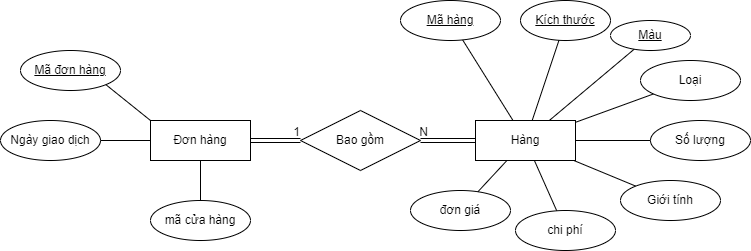

The diagram above was exported from draw.io. Its source (the exported page's mxGraphModel, read from the mxfile embedded in the PNG):
<mxGraphModel dx="1422" dy="666" grid="1" gridSize="10" guides="1" tooltips="1" connect="1" arrows="1" fold="1" page="1" pageScale="1" pageWidth="3300" pageHeight="4681" math="0" shadow="0">
  <root>
    <mxCell id="0" />
    <mxCell id="1" parent="0" />
    <mxCell id="2" value="Đơn hàng" style="whiteSpace=wrap;html=1;align=center;" vertex="1" parent="1">
      <mxGeometry x="640" y="580" width="100" height="40" as="geometry" />
    </mxCell>
    <mxCell id="3" value="Mã đơn hàng" style="ellipse;whiteSpace=wrap;html=1;align=center;fontStyle=4;" vertex="1" parent="1">
      <mxGeometry x="510" y="510" width="100" height="40" as="geometry" />
    </mxCell>
    <mxCell id="4" value="" style="endArrow=none;html=1;rounded=0;exitX=1;exitY=1;exitDx=0;exitDy=0;entryX=0;entryY=0;entryDx=0;entryDy=0;" edge="1" source="3" target="2" parent="1">
      <mxGeometry relative="1" as="geometry">
        <mxPoint x="500" y="630" as="sourcePoint" />
        <mxPoint x="660" y="630" as="targetPoint" />
      </mxGeometry>
    </mxCell>
    <mxCell id="5" value="Ngày giao dịch" style="ellipse;whiteSpace=wrap;html=1;align=center;" vertex="1" parent="1">
      <mxGeometry x="490" y="580" width="100" height="40" as="geometry" />
    </mxCell>
    <mxCell id="6" value="" style="endArrow=none;html=1;rounded=0;entryX=0;entryY=0.5;entryDx=0;entryDy=0;exitX=1;exitY=0.5;exitDx=0;exitDy=0;" edge="1" source="5" target="2" parent="1">
      <mxGeometry relative="1" as="geometry">
        <mxPoint x="610" y="650" as="sourcePoint" />
        <mxPoint x="770" y="650" as="targetPoint" />
      </mxGeometry>
    </mxCell>
    <mxCell id="7" style="edgeStyle=orthogonalEdgeStyle;rounded=0;orthogonalLoop=1;jettySize=auto;html=1;endArrow=none;endFill=0;" edge="1" source="8" target="2" parent="1">
      <mxGeometry relative="1" as="geometry" />
    </mxCell>
    <mxCell id="8" value="mã cửa hàng" style="ellipse;whiteSpace=wrap;html=1;align=center;strokeWidth=1;" vertex="1" parent="1">
      <mxGeometry x="640" y="660" width="100" height="40" as="geometry" />
    </mxCell>
    <mxCell id="9" value="Bao gồm" style="shape=rhombus;perimeter=rhombusPerimeter;whiteSpace=wrap;html=1;align=center;strokeWidth=1;" vertex="1" parent="1">
      <mxGeometry x="790" y="570" width="120" height="60" as="geometry" />
    </mxCell>
    <mxCell id="10" value="" style="shape=link;html=1;rounded=0;sketch=0;endArrow=none;endFill=0;curved=1;exitX=1;exitY=0.5;exitDx=0;exitDy=0;entryX=0;entryY=0.5;entryDx=0;entryDy=0;" edge="1" source="2" target="9" parent="1">
      <mxGeometry relative="1" as="geometry">
        <mxPoint x="760" y="660" as="sourcePoint" />
        <mxPoint x="920" y="660" as="targetPoint" />
      </mxGeometry>
    </mxCell>
    <mxCell id="11" value="1" style="resizable=0;html=1;align=right;verticalAlign=bottom;strokeWidth=1;" connectable="0" vertex="1" parent="10">
      <mxGeometry x="1" relative="1" as="geometry" />
    </mxCell>
    <mxCell id="12" style="rounded=0;orthogonalLoop=1;jettySize=auto;html=1;endArrow=none;endFill=0;" edge="1" source="15" target="28" parent="1">
      <mxGeometry relative="1" as="geometry" />
    </mxCell>
    <mxCell id="13" style="edgeStyle=none;rounded=0;orthogonalLoop=1;jettySize=auto;html=1;endArrow=none;endFill=0;" edge="1" source="15" target="29" parent="1">
      <mxGeometry relative="1" as="geometry" />
    </mxCell>
    <mxCell id="14" style="edgeStyle=none;rounded=0;orthogonalLoop=1;jettySize=auto;html=1;endArrow=none;endFill=0;" edge="1" source="15" target="30" parent="1">
      <mxGeometry relative="1" as="geometry" />
    </mxCell>
    <mxCell id="15" value="Hàng" style="whiteSpace=wrap;html=1;align=center;strokeWidth=1;" vertex="1" parent="1">
      <mxGeometry x="965" y="580" width="100" height="40" as="geometry" />
    </mxCell>
    <mxCell id="16" value="" style="shape=link;html=1;rounded=0;sketch=0;endArrow=none;endFill=0;curved=1;entryX=1;entryY=0.5;entryDx=0;entryDy=0;exitX=0;exitY=0.5;exitDx=0;exitDy=0;" edge="1" source="15" target="9" parent="1">
      <mxGeometry relative="1" as="geometry">
        <mxPoint x="895" y="690" as="sourcePoint" />
        <mxPoint x="1055" y="690" as="targetPoint" />
      </mxGeometry>
    </mxCell>
    <mxCell id="17" value="N" style="resizable=0;html=1;align=right;verticalAlign=bottom;strokeWidth=1;" connectable="0" vertex="1" parent="16">
      <mxGeometry x="1" relative="1" as="geometry">
        <mxPoint x="8" as="offset" />
      </mxGeometry>
    </mxCell>
    <mxCell id="18" value="Mã hàng" style="ellipse;whiteSpace=wrap;html=1;align=center;fontStyle=4;strokeWidth=1;" vertex="1" parent="1">
      <mxGeometry x="890" y="460" width="100" height="40" as="geometry" />
    </mxCell>
    <mxCell id="19" value="" style="endArrow=none;html=1;rounded=0;sketch=0;curved=1;" edge="1" source="15" target="18" parent="1">
      <mxGeometry relative="1" as="geometry">
        <mxPoint x="995" y="690" as="sourcePoint" />
        <mxPoint x="1155" y="690" as="targetPoint" />
      </mxGeometry>
    </mxCell>
    <mxCell id="20" value="Số lượng" style="ellipse;whiteSpace=wrap;html=1;align=center;strokeWidth=1;" vertex="1" parent="1">
      <mxGeometry x="1140" y="580" width="100" height="40" as="geometry" />
    </mxCell>
    <mxCell id="21" value="" style="endArrow=none;html=1;rounded=0;sketch=0;curved=1;" edge="1" source="15" target="20" parent="1">
      <mxGeometry relative="1" as="geometry">
        <mxPoint x="995" y="670" as="sourcePoint" />
        <mxPoint x="1155" y="670" as="targetPoint" />
      </mxGeometry>
    </mxCell>
    <mxCell id="22" value="đơn giá" style="ellipse;whiteSpace=wrap;html=1;align=center;strokeWidth=1;" vertex="1" parent="1">
      <mxGeometry x="900" y="650" width="100" height="40" as="geometry" />
    </mxCell>
    <mxCell id="23" value="" style="endArrow=none;html=1;rounded=0;sketch=0;curved=1;" edge="1" source="15" target="22" parent="1">
      <mxGeometry relative="1" as="geometry">
        <mxPoint x="885" y="660" as="sourcePoint" />
        <mxPoint x="1045" y="660" as="targetPoint" />
      </mxGeometry>
    </mxCell>
    <mxCell id="24" value="&lt;u&gt;Kích thước&lt;/u&gt;" style="ellipse;whiteSpace=wrap;html=1;align=center;" vertex="1" parent="1">
      <mxGeometry x="1010" y="460" width="90" height="40" as="geometry" />
    </mxCell>
    <mxCell id="25" value="" style="endArrow=none;html=1;rounded=0;" edge="1" source="24" target="15" parent="1">
      <mxGeometry relative="1" as="geometry">
        <mxPoint x="720" y="720" as="sourcePoint" />
        <mxPoint x="880" y="720" as="targetPoint" />
      </mxGeometry>
    </mxCell>
    <mxCell id="26" value="Màu" style="ellipse;whiteSpace=wrap;html=1;align=center;fontStyle=4;" vertex="1" parent="1">
      <mxGeometry x="1100" y="480" width="80" height="30" as="geometry" />
    </mxCell>
    <mxCell id="27" value="" style="endArrow=none;html=1;rounded=0;" edge="1" source="15" target="26" parent="1">
      <mxGeometry relative="1" as="geometry">
        <mxPoint x="950" y="750" as="sourcePoint" />
        <mxPoint x="1110" y="750" as="targetPoint" />
      </mxGeometry>
    </mxCell>
    <mxCell id="28" value="Loại" style="ellipse;whiteSpace=wrap;html=1;align=center;strokeWidth=1;" vertex="1" parent="1">
      <mxGeometry x="1130" y="520" width="100" height="40" as="geometry" />
    </mxCell>
    <mxCell id="29" value="Giới tính" style="ellipse;whiteSpace=wrap;html=1;align=center;strokeWidth=1;" vertex="1" parent="1">
      <mxGeometry x="1110" y="640" width="100" height="40" as="geometry" />
    </mxCell>
    <mxCell id="30" value="chi phí" style="ellipse;whiteSpace=wrap;html=1;align=center;strokeWidth=1;" vertex="1" parent="1">
      <mxGeometry x="1005" y="670" width="100" height="40" as="geometry" />
    </mxCell>
  </root>
</mxGraphModel>